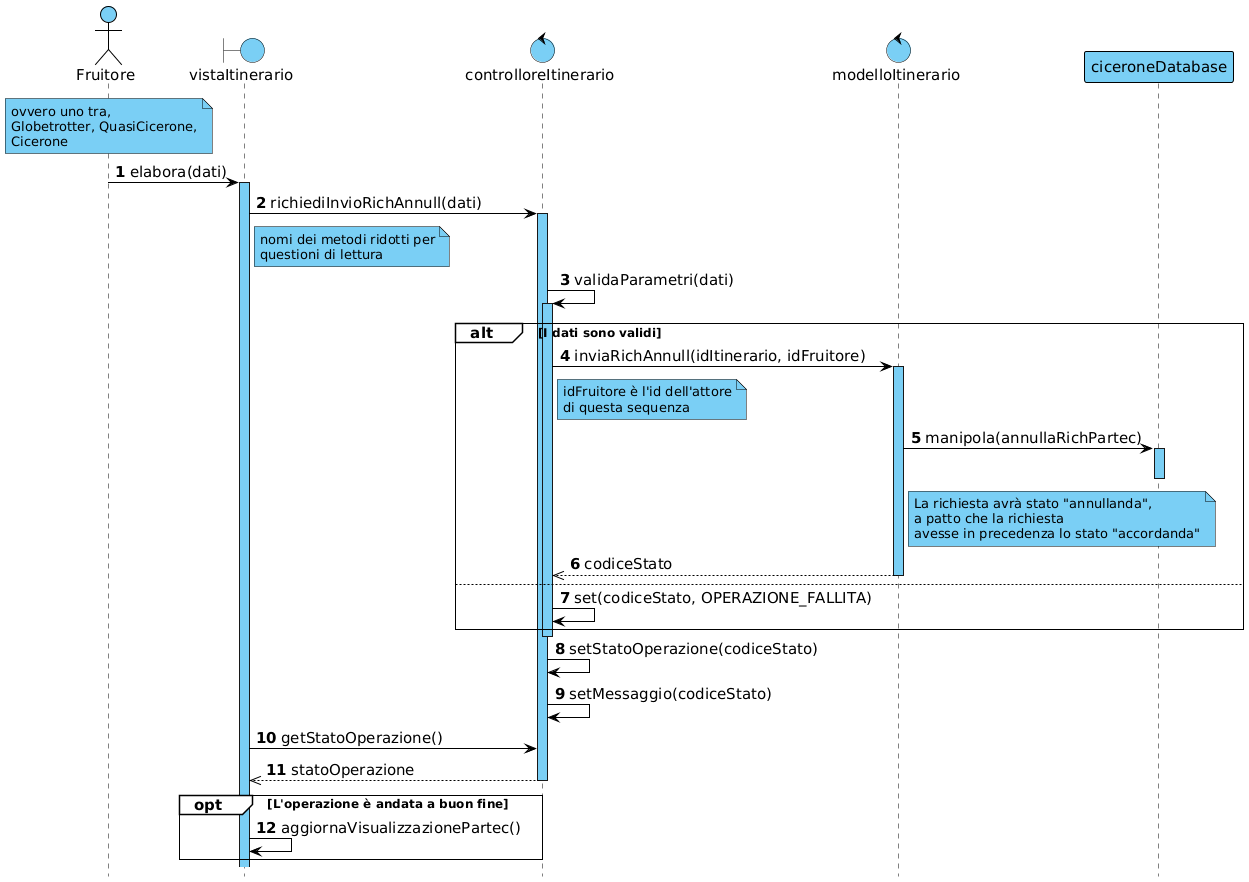

The diagram above was rendered by PlantUML. Its source (embedded in the PNG):
@startuml

!include skin.h

actor Fruitore
boundary vistaItinerario
control controlloreItinerario
control modelloItinerario
participant ciceroneDatabase

note over Fruitore : ovvero uno tra,\nGlobetrotter, QuasiCicerone,\nCicerone

Fruitore -> vistaItinerario : elabora(dati)
activate vistaItinerario
vistaItinerario -> controlloreItinerario : richiediInvioRichAnnull(dati)

note right of vistaItinerario : nomi dei metodi ridotti per\nquestioni di lettura

activate controlloreItinerario
controlloreItinerario -> controlloreItinerario : validaParametri(dati)
activate controlloreItinerario

alt I dati sono validi
    controlloreItinerario -> modelloItinerario : inviaRichAnnull(idItinerario, idFruitore)
    note right of controlloreItinerario : idFruitore è l'id dell'attore\ndi questa sequenza

    activate modelloItinerario

    modelloItinerario -> ciceroneDatabase : manipola(annullaRichPartec)
    activate ciceroneDatabase
    note right of modelloItinerario : La richiesta avrà stato "annullanda",\na patto che la richiesta\navesse in precedenza lo stato "accordanda"
    deactivate ciceroneDatabase
    
    controlloreItinerario <<-- modelloItinerario : codiceStato
    deactivate modelloItinerario
else
    controlloreItinerario -> controlloreItinerario : set(codiceStato, OPERAZIONE_FALLITA)
end
deactivate controlloreItinerario

controlloreItinerario -> controlloreItinerario : setStatoOperazione(codiceStato)
controlloreItinerario -> controlloreItinerario : setMessaggio(codiceStato)

vistaItinerario -> controlloreItinerario : getStatoOperazione()
vistaItinerario <<-- controlloreItinerario : statoOperazione
deactivate controlloreItinerario

opt L'operazione è andata a buon fine
    vistaItinerario -> vistaItinerario : aggiornaVisualizzazionePartec()
end

@enduml